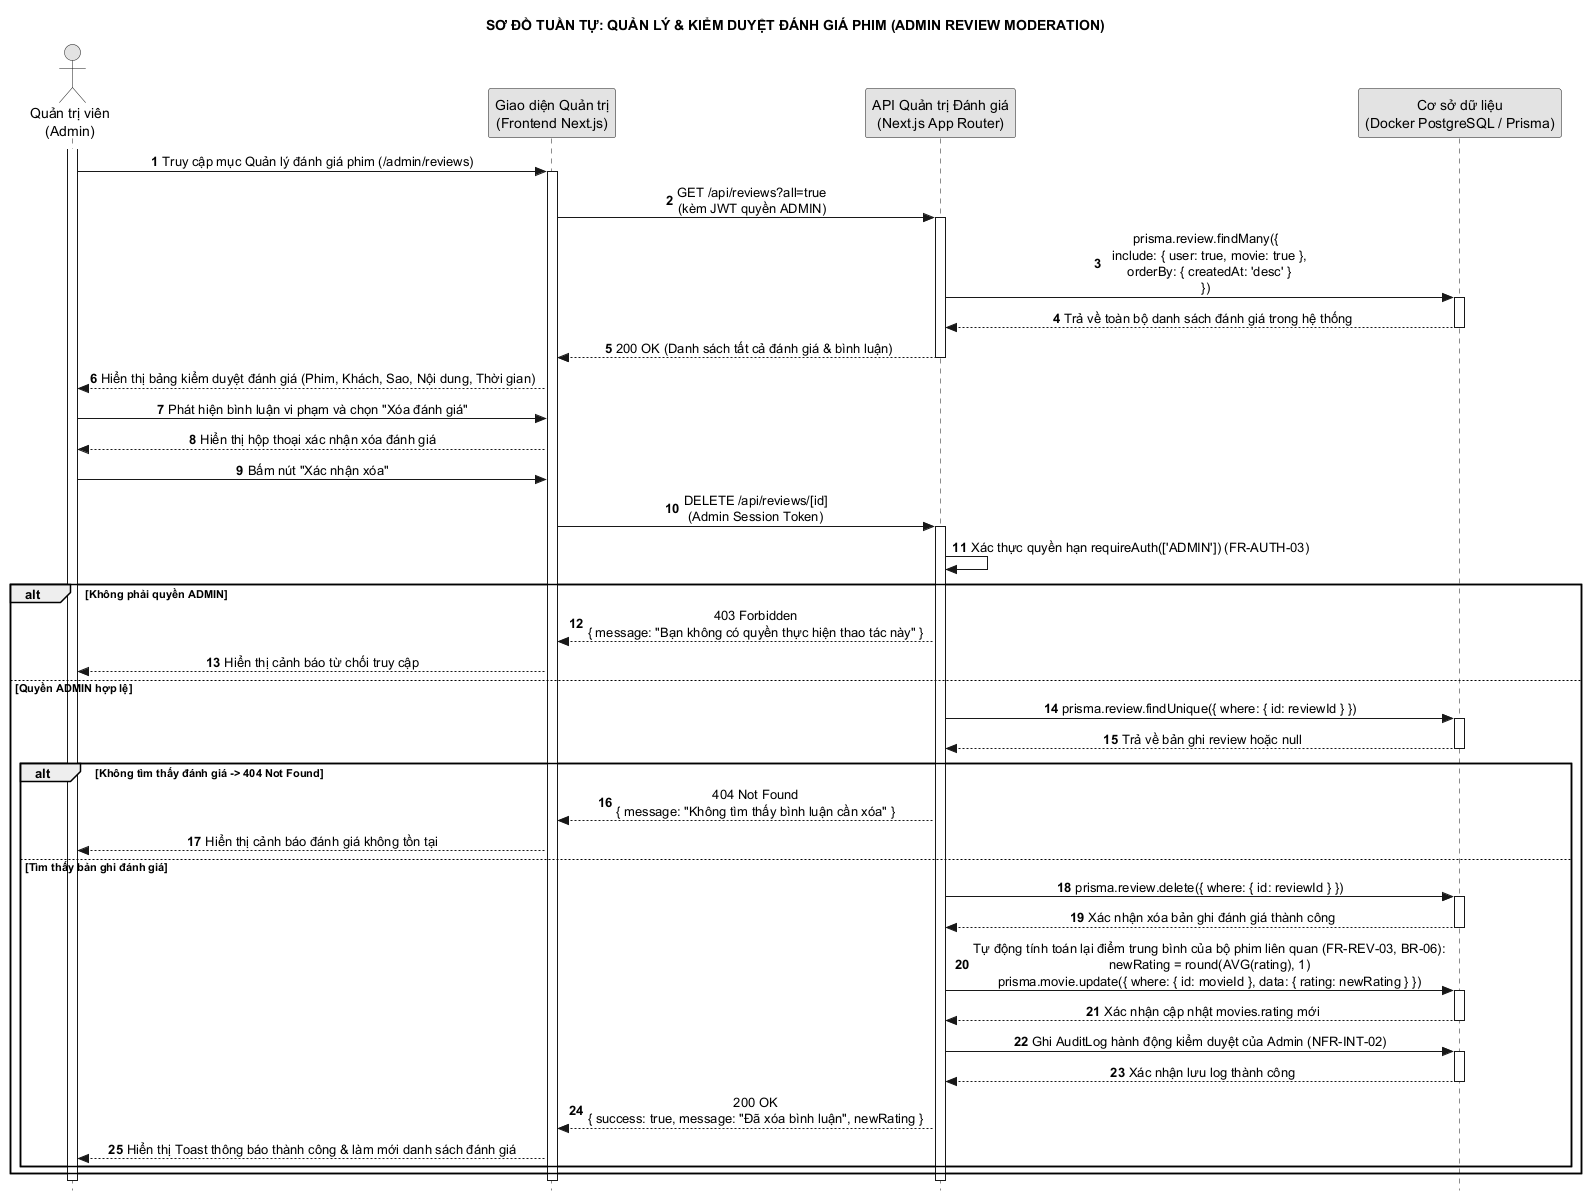

The diagram above was rendered by PlantUML. Its source (embedded in the PNG):
@startuml 20_admin_quan_ly_danh_gia
hide footbox
title SƠ ĐỒ TUẦN TỰ: QUẢN LÝ & KIỂM DUYỆT ĐÁNH GIÁ PHIM (ADMIN REVIEW MODERATION)
autonumber
skinparam style strictuml
skinparam monochrome true
skinparam shadowing false
skinparam defaultTextAlignment center

actor "Quản trị viên\n(Admin)" as AD
participant "Giao diện Quản trị\n(Frontend Next.js)" as UI
participant "API Quản trị Đánh giá\n(Next.js App Router)" as API
participant "Cơ sở dữ liệu\n(Docker PostgreSQL / Prisma)" as DB

activate AD
AD -> UI : Truy cập mục Quản lý đánh giá phim (/admin/reviews)
activate UI

UI -> API : GET /api/reviews?all=true\n(kèm JWT quyền ADMIN)
activate API

API -> DB : prisma.review.findMany({\n  include: { user: true, movie: true },\n  orderBy: { createdAt: 'desc' }\n})
activate DB
DB --> API : Trả về toàn bộ danh sách đánh giá trong hệ thống
deactivate DB

API --> UI : 200 OK (Danh sách tất cả đánh giá & bình luận)
deactivate API

UI --> AD : Hiển thị bảng kiểm duyệt đánh giá (Phim, Khách, Sao, Nội dung, Thời gian)

AD -> UI : Phát hiện bình luận vi phạm và chọn "Xóa đánh giá"
UI --> AD : Hiển thị hộp thoại xác nhận xóa đánh giá

AD -> UI : Bấm nút "Xác nhận xóa"

UI -> API : DELETE /api/reviews/[id]\n(Admin Session Token)
activate API

API -> API : Xác thực quyền hạn requireAuth(['ADMIN']) (FR-AUTH-03)

alt Không phải quyền ADMIN
    API --> UI : 403 Forbidden\n{ message: "Bạn không có quyền thực hiện thao tác này" }
    UI --> AD : Hiển thị cảnh báo từ chối truy cập
else Quyền ADMIN hợp lệ
    API -> DB : prisma.review.findUnique({ where: { id: reviewId } })
    activate DB
    DB --> API : Trả về bản ghi review hoặc null
    deactivate DB

    alt Không tìm thấy đánh giá -> 404 Not Found
        API --> UI : 404 Not Found\n{ message: "Không tìm thấy bình luận cần xóa" }
        UI --> AD : Hiển thị cảnh báo đánh giá không tồn tại
    else Tìm thấy bản ghi đánh giá
        API -> DB : prisma.review.delete({ where: { id: reviewId } })
        activate DB
        DB --> API : Xác nhận xóa bản ghi đánh giá thành công
        deactivate DB

        API -> DB : Tự động tính toán lại điểm trung bình của bộ phim liên quan (FR-REV-03, BR-06):\nnewRating = round(AVG(rating), 1)\nprisma.movie.update({ where: { id: movieId }, data: { rating: newRating } })
        activate DB
        DB --> API : Xác nhận cập nhật movies.rating mới
        deactivate DB

        API -> DB : Ghi AuditLog hành động kiểm duyệt của Admin (NFR-INT-02)
        activate DB
        DB --> API : Xác nhận lưu log thành công
        deactivate DB

        API --> UI : 200 OK\n{ success: true, message: "Đã xóa bình luận", newRating }
        UI --> AD : Hiển thị Toast thông báo thành công & làm mới danh sách đánh giá
    end
end
deactivate API

deactivate UI
deactivate AD
@enduml